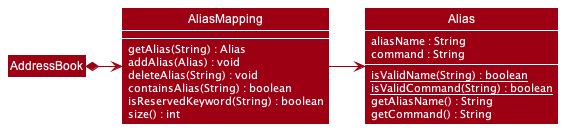

The diagram above was rendered by PlantUML. Its source (embedded in the PNG):
@startuml
!include ../style.puml

skinparam arrowThickness 1.1
skinparam arrowColor MODEL_COLOR
skinparam classBackgroundColor MODEL_COLOR
skinparam classBorderColor WHITE
skinparam classFontColor WHITE
skinparam classAttributeFontColor WHITE


class AliasMapping {
    getAlias(String) : Alias
    addAlias(Alias) : void
    deleteAlias(String) : void
    containsAlias(String) : boolean
    isReservedKeyword(String) : boolean
    size() : int
}

show AliasMapping members

class Alias {
    aliasName : String
    command : String
    {static} isValidName(String) : boolean
    {static} isValidCommand(String) : boolean
    getAliasName() : String
    getCommand() : String
}
show Alias members

AddressBook *-right-> AliasMapping
AliasMapping -> Alias

@enduml